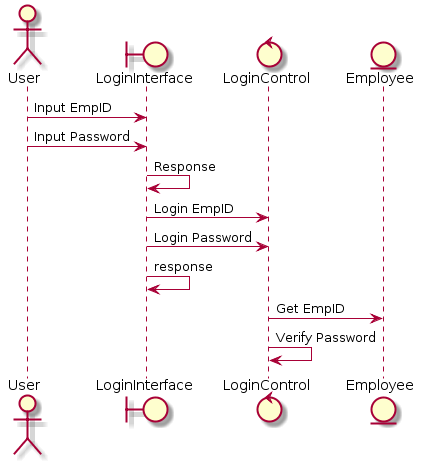

The diagram above was rendered by PlantUML. Its source (embedded in the PNG):
@startuml
actor User
boundary LoginInterface
control LoginControl
entity Employee

User -> LoginInterface : Input EmpID
User -> LoginInterface : Input Password
LoginInterface -> LoginInterface : Response
LoginInterface -> LoginControl : Login EmpID
LoginInterface -> LoginControl : Login Password
LoginInterface <- LoginInterface : response
LoginControl -> Employee : Get EmpID
LoginControl -> LoginControl : Verify Password
@enduml